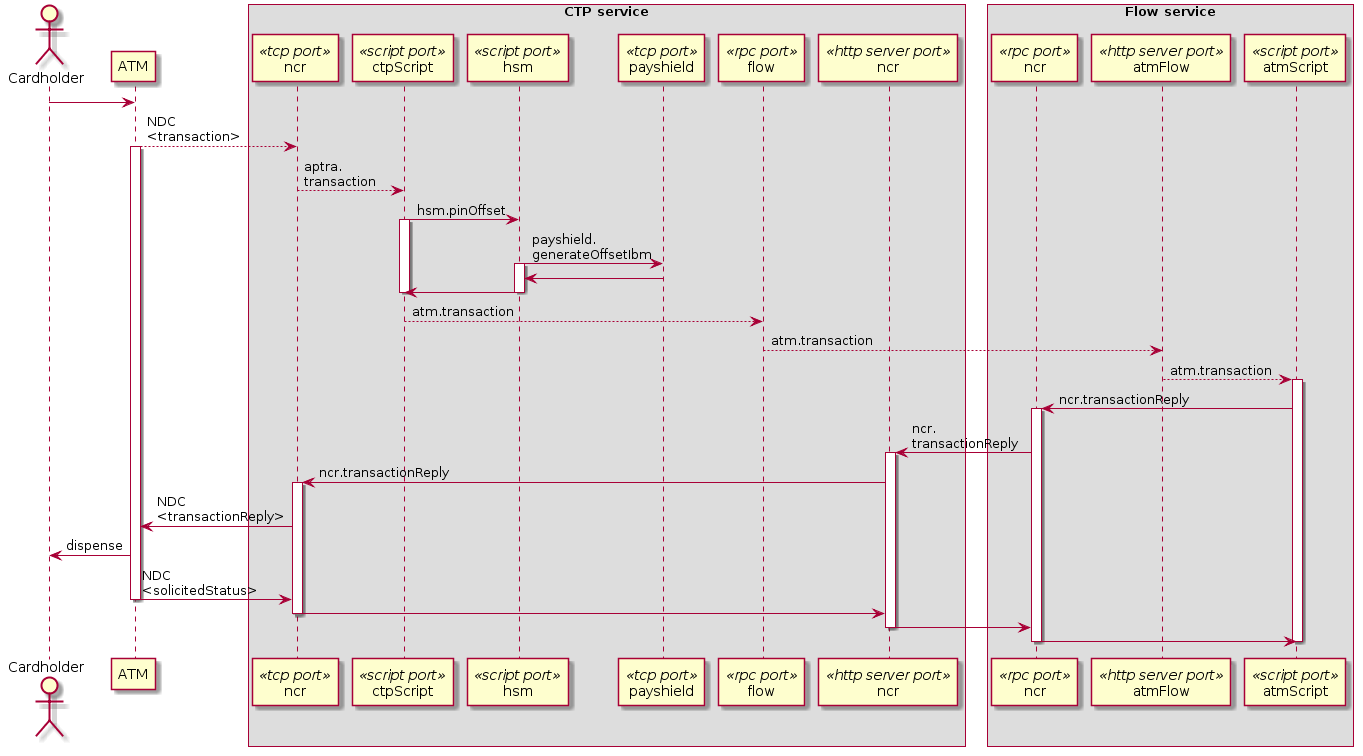

The diagram above was rendered by PlantUML. Its source (embedded in the PNG):
@startuml
skinparam BoxPadding 10
    actor Cardholder
    Cardholder -> ATM
    box "CTP service"
        participant ncr as atmPort << tcp port >>
        participant ctpScript << script port >>
        participant hsm <<script port>>
        participant payshield <<tcp port>>
        participant flow as flowClient << rpc port >>
        participant ncr as ctpServer << http server port >>
    end box
    ATM --> atmPort : NDC \n<transaction>
    activate ATM
    atmPort --> ctpScript : aptra.\ntransaction
    ctpScript -> hsm : hsm.pinOffset
    activate ctpScript
    hsm -> payshield : payshield.\ngenerateOffsetIbm
    activate hsm
    payshield -> hsm
    hsm -> ctpScript
    deactivate hsm
    deactivate ctpScript
    ctpScript --> flowClient : atm.transaction
    box "Flow service"
        participant ncr as ctpClient << rpc port >>
        participant atmFlow as flowServer << http server port >>
        participant atmScript << script port >>
    end box
    flowClient --> flowServer : atm.transaction
    flowServer --> atmScript : atm.transaction
    activate atmScript
    atmScript -> ctpClient : ncr.transactionReply
    activate ctpClient
    ctpClient -> ctpServer : ncr.\ntransactionReply
    activate ctpServer
    ctpServer -> atmPort : ncr.transactionReply
    activate atmPort
    atmPort -> ATM : NDC \n<transactionReply>
    ATM -> Cardholder : dispense
    ATM -> atmPort : NDC \n<solicitedStatus>
    deactivate ATM
    atmPort -> ctpServer
    deactivate atmPort
    ctpServer -> ctpClient
    deactivate ctpServer
    ctpClient -> atmScript
    deactivate ctpClient
    deactivate atmScript
@enduml